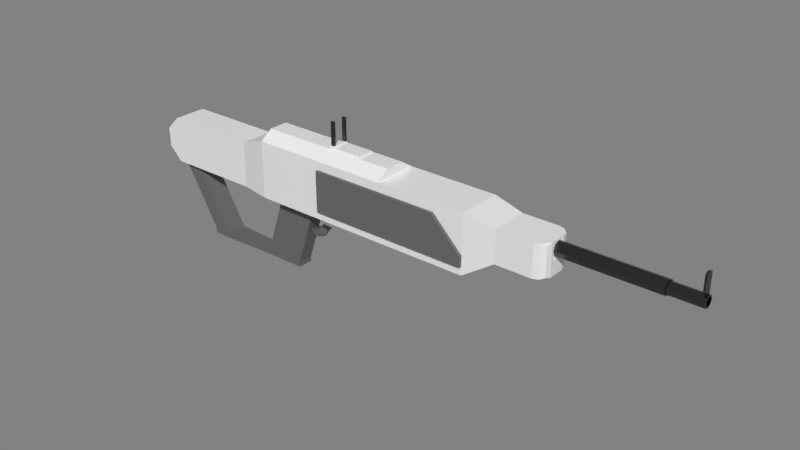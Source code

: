 # Source: playerGun.blend  (saved by Blender 2.79.0; exported with 4.5.12 LTS)
import bpy
from mathutils import Matrix  # noqa: F401  (used for matrix-valued properties, if any)

bpy.ops.wm.read_factory_settings(use_empty=True)
scene = bpy.context.scene
scene.name = 'Scene'

# ---- collections
col_collection_1 = bpy.data.collections.new('Collection 1'); scene.collection.children.link(col_collection_1)

# ---- materials (node trees are filled in below, after node groups)
mat_gun_base = bpy.data.materials.new('gun_base')
mat_gun_base.alpha_threshold = 0.0
mat_gun_base.roughness = 0.5
mat_gun_grey = bpy.data.materials.new('gun_grey')
mat_gun_grey.alpha_threshold = 0.0
mat_gun_grey.roughness = 0.5
mat_gun_metal = bpy.data.materials.new('gun_metal')
mat_gun_metal.alpha_threshold = 0.0
mat_gun_metal.roughness = 0.5
mat_gun_light1 = bpy.data.materials.new('gun_light1')
mat_gun_light1.alpha_threshold = 0.0
mat_gun_light1.roughness = 0.5

# ---- material node trees
mat_gun_base.use_nodes = True; mat_gun_base.node_tree.nodes.clear()
_N = mat_gun_base.node_tree.nodes; _L = mat_gun_base.node_tree.links
n0 = _N.new('ShaderNodeOutputMaterial'); n0.name = 'Material Output'; n0.location = (300, 300)
n1 = _N.new('ShaderNodeBsdfPrincipled'); n1.name = 'Principled BSDF'; n1.location = (10, 300)
n1.width = 150
n1.subsurface_method = 'BURLEY'
n1.inputs[2].default_value = 0.3
n1.inputs[3].default_value = 1.45
n1.inputs[9].default_value = (1.0, 1.0, 1.0)
_L.new(n1.outputs[0], n0.inputs[0])
n0.is_active_output = True
mat_gun_grey.use_nodes = True; mat_gun_grey.node_tree.nodes.clear()
_N = mat_gun_grey.node_tree.nodes; _L = mat_gun_grey.node_tree.links
n0 = _N.new('ShaderNodeOutputMaterial'); n0.name = 'Material Output'; n0.location = (300, 300)
n1 = _N.new('ShaderNodeBsdfPrincipled'); n1.name = 'Principled BSDF'; n1.location = (10, 300)
n1.width = 150
n1.subsurface_method = 'BURLEY'
n1.inputs[0].default_value = (0.1329, 0.1329, 0.1329, 1.0)
n1.inputs[2].default_value = 0.6
n1.inputs[3].default_value = 1.45
n1.inputs[9].default_value = (1.0, 1.0, 1.0)
_L.new(n1.outputs[0], n0.inputs[0])
n0.is_active_output = True
mat_gun_metal.use_nodes = True; mat_gun_metal.node_tree.nodes.clear()
_N = mat_gun_metal.node_tree.nodes; _L = mat_gun_metal.node_tree.links
n0 = _N.new('ShaderNodeOutputMaterial'); n0.name = 'Material Output'; n0.location = (300, 300)
n1 = _N.new('ShaderNodeBsdfPrincipled'); n1.name = 'Principled BSDF'; n1.location = (10, 300)
n1.width = 150
n1.subsurface_method = 'BURLEY'
n1.inputs[0].default_value = (0.1065, 0.1065, 0.1065, 1.0)
n1.inputs[1].default_value = 1.0
n1.inputs[2].default_value = 0.2
n1.inputs[3].default_value = 1.45
n1.inputs[9].default_value = (1.0, 1.0, 1.0)
_L.new(n1.outputs[0], n0.inputs[0])
n0.is_active_output = True
mat_gun_light1.use_nodes = True; mat_gun_light1.node_tree.nodes.clear()
_N = mat_gun_light1.node_tree.nodes; _L = mat_gun_light1.node_tree.links
n0 = _N.new('ShaderNodeOutputMaterial'); n0.name = 'Material Output'; n0.location = (300, 300)
n1 = _N.new('ShaderNodeEmission'); n1.name = 'Emission'; n1.location = (10, 300)
n1.inputs[0].default_value = (0.0, 0.8, 0.02629, 1.0)
_L.new(n1.outputs[0], n0.inputs[0])
n0.is_active_output = True

# ---- world
world_world = bpy.data.worlds.new('World'); scene.world = world_world
world_world.use_nodes = True; world_world.node_tree.nodes.clear()
_N = world_world.node_tree.nodes; _L = world_world.node_tree.links
n0 = _N.new('ShaderNodeOutputWorld'); n0.name = 'World Output'; n0.location = (300, 300)
n1 = _N.new('ShaderNodeBackground'); n1.name = 'Background'; n1.location = (110, 300)
n1.inputs[0].default_value = (0.04445, 0.04445, 0.04445, 1.0)
n1.inputs[1].default_value = 5.0
_L.new(n1.outputs[0], n0.inputs[0])
n0.is_active_output = True
world_world.color = (0.0, 0.0, 0.0)
world_world.use_sun_shadow = False
world_world.sun_shadow_jitter_overblur = 0.0
world_world.cycles.sampling_method = 'MANUAL'

# ---- meshes
me_cube = bpy.data.meshes.new('Cube')
me_cube.from_pydata([(-213.2, -45.2, -57.73), (-213.2, -45.2, 57.73), (-213.2, 45.2, -57.73), (-213.2, 45.2, 57.73), (250.8, -45.2, -57.73), (250.8, -45.2, 57.73), (250.8, 45.2, -57.73), (250.8, 45.2, 57.73), (71.06, 45.2, -57.73), (-71.06, 45.2, -57.73), (-71.06, 45.2, 57.73), (71.06, 45.2, 57.73), (-71.06, -45.2, -57.73), (71.06, -45.2, -57.73), (71.06, -45.2, 57.73), (-71.06, -45.2, 57.73), (-195.1, 15.66, -57.73), (-195.1, -15.66, -57.73), (-113.5, 15.66, -57.73), (-113.5, -15.66, -57.73), (-239.3, 15.66, -189.9), (-239.3, -15.66, -189.9), (-157.6, 15.66, -189.9), (-157.6, -15.66, -189.9), (-275.7, 33.73, -57.73), (-275.7, -33.73, -57.73), (-275.7, -33.73, 35.14), (-275.7, 33.73, 35.14), (-92.88, -6.369, -57.73), (-92.88, 6.369, -57.73), (-75.63, -3.229, -57.73), (-75.63, 3.229, -57.73), (-239.3, 15.66, -200.3), (-239.3, -15.66, -200.3), (-157.6, 15.66, -200.3), (-157.6, -15.66, -200.3), (-352.3, 20.62, -189.9), (-352.3, -20.62, -189.9), (-352.3, 20.62, -200.3), (-352.3, -20.62, -200.3), (-390.3, 20.62, -189.9), (-390.3, -20.62, -189.9), (-390.3, 20.62, -200.3), (-390.3, -20.62, -200.3), (-431.2, 20.62, -52.62), (-431.2, -20.62, -52.62), (-469.2, 20.62, -52.62), (-469.2, -20.62, -52.62), (213.2, -32.75, -72.94), (213.2, 32.75, -72.94), (71.06, -32.75, -72.94), (71.06, 32.75, -72.94), (-71.06, 32.75, -72.94), (-71.06, -32.75, -72.94), (213.2, -11.24, -84.41), (213.2, 11.24, -84.41), (71.06, -11.24, -84.41), (71.06, 11.24, -84.41), (-71.06, 11.24, -84.41), (-71.06, -11.24, -84.41), (311.3, 38.24, 45.21), (311.3, 38.24, -17.88), (311.3, -38.24, -17.88), (311.3, -38.24, 45.21), (404.8, 0.0, -17.88), (404.8, 0.0, 45.21), (596.6, 14.0, 28.61), (404.8, 14.0, 28.61), (404.8, 9.901, 18.71), (404.8, -8.641e-07, 14.61), (404.8, 3.599e-07, 42.61), (404.8, -9.901, 38.51), (404.8, -14.0, 28.61), (404.8, -9.901, 18.71), (404.8, 9.901, 38.51), (596.6, 11.67, 28.61), (596.6, 9.901, 18.71), (596.6, -8.641e-07, 14.61), (596.6, 3.599e-07, 42.61), (596.6, -9.901, 38.51), (596.6, -14.0, 28.61), (596.6, -9.901, 18.71), (596.6, 9.901, 38.51), (659.5, 11.67, 28.61), (596.6, 8.25, 20.36), (596.6, -7.424e-07, 16.94), (596.6, 2.776e-07, 40.27), (596.6, -8.25, 36.86), (596.6, -11.67, 28.61), (596.6, -8.25, 20.36), (596.6, 8.25, 36.86), (659.5, 8.25, 20.36), (659.5, -7.424e-07, 16.94), (659.5, 2.776e-07, 40.27), (659.5, -8.25, 36.86), (659.5, -11.67, 28.61), (659.5, -8.25, 20.36), (659.5, 8.25, 36.86), (604.0, 8.481, 28.61), (659.5, 8.481, 28.61), (659.5, 5.997, 22.61), (659.5, -5.467e-07, 20.13), (659.5, 1.947e-07, 37.09), (659.5, -5.997, 34.6), (659.5, -8.481, 28.61), (659.5, -5.997, 22.61), (659.5, 5.997, 34.6), (604.0, 5.997, 22.61), (604.0, -5.467e-07, 20.13), (604.0, 1.947e-07, 37.09), (604.0, -5.997, 34.6), (604.0, -8.481, 28.61), (604.0, -5.997, 22.61), (604.0, 5.997, 34.6), (604.0, -1.76e-07, 28.61), (-468.4, 33.73, -57.73), (-495.5, 33.73, -30.65), (-495.5, -33.73, -30.65), (-468.4, -33.73, -57.73), (-468.4, -33.73, 35.14), (-495.5, -33.73, 8.058), (-495.5, 33.73, 8.058), (-468.4, 33.73, 35.14), (-75.63, 3.229, -74.22), (-92.88, 6.369, -74.22), (-75.63, -3.229, -74.22), (-92.88, -6.369, -74.22), (-84.28, 3.229, -95.57), (-101.5, 6.369, -95.57), (-84.28, -3.229, -95.57), (-101.5, -6.369, -95.57), (-103.0, 3.229, -120.5), (-110.3, 6.369, -104.8), (-103.0, -3.229, -120.5), (-110.3, -6.369, -104.8), (-123.6, 3.229, -126.9), (-130.9, 6.369, -111.3), (-123.6, -3.229, -126.9), (-130.9, -6.369, -111.3), (-143.8, 2.085, -122.0), (-148.5, 4.114, -112.0), (-143.8, -2.085, -122.0), (-148.5, -4.114, -112.0), (71.06, 45.2, 40.58), (250.8, 45.2, -40.58), (250.8, -45.2, -40.58), (71.06, -45.2, -40.58), (71.06, 45.2, -40.58), (-71.06, 45.2, -40.58), (-71.06, 45.2, 40.58), (-71.06, -45.2, -40.58), (71.06, -45.2, 40.58), (-71.06, -45.2, 40.58), (71.06, 50.92, 40.58), (250.8, 50.92, -40.58), (250.8, -50.92, -40.58), (71.06, -50.92, -40.58), (71.06, 50.92, -40.58), (-71.06, 50.92, -40.58), (-71.06, 50.92, 40.58), (-71.06, -50.92, -40.58), (71.06, -50.92, 40.58), (-71.06, -50.92, 40.58), (652.4, 2.776e-07, 40.27), (652.4, -8.25, 36.86), (652.4, 8.25, 36.86), (655.8, 2.776e-07, 40.27), (655.8, -8.25, 36.86), (655.8, 8.25, 36.86), (652.4, 2.776e-07, 78.56), (652.4, -8.25, 75.14), (652.4, 8.25, 75.14), (655.8, 2.776e-07, 78.56), (655.8, -8.25, 75.14), (655.8, 8.25, 75.14), (-213.2, -19.47, 75.03), (-213.2, 19.47, 75.03), (-71.06, -19.47, 75.03), (-71.06, 19.47, 75.03), (71.06, 19.47, 75.03), (71.06, -19.47, 75.03), (-66.15, 16.48, 75.03), (4.03, 16.48, 75.03), (4.03, -16.48, 75.03), (-66.15, -16.48, 75.03), (-66.15, 16.48, 78.11), (4.03, 16.48, 78.11), (4.03, -16.48, 78.11), (-66.15, -16.48, 78.11), (-62.95, 16.48, 78.11), (-56.04, 16.48, 78.11), (-56.04, -16.48, 78.11), (-62.95, -16.48, 78.11), (-62.95, 16.48, 80.96), (-56.04, 16.48, 80.96), (-56.04, -16.48, 80.96), (-62.95, -16.48, 80.96), (-62.95, 12.13, 80.96), (-56.04, 12.13, 80.96), (-56.04, -12.13, 80.96), (-62.95, -12.13, 80.96), (-62.95, 16.48, 126.7), (-56.04, 16.48, 126.7), (-56.04, -16.48, 126.7), (-62.95, -16.48, 126.7), (-62.95, 12.13, 126.7), (-56.04, 12.13, 126.7), (-56.04, -12.13, 126.7), (-62.95, -12.13, 126.7), (250.8, 45.2, -19.81), (190.4, 45.2, 40.58), (250.8, 45.2, 57.73), (190.4, -45.2, 40.58), (250.8, -45.2, -19.81), (250.8, -45.2, 57.73), (190.4, 50.92, 40.58), (250.8, 50.92, -19.81), (250.8, -50.92, -19.81), (190.4, -50.92, 40.58), (404.8, 16.77, 40.13), (383.3, 38.24, 45.21), (404.8, 16.77, 45.21), (401.9, 27.51, 42.67), (394.1, 35.36, 44.53), (383.3, 38.24, -17.88), (404.8, 16.77, 17.08), (404.8, 16.77, -17.88), (394.1, 35.36, -17.2), (401.9, 27.51, -15.34), (404.8, -16.77, 17.08), (383.3, -38.24, -17.88), (404.8, -16.77, -17.88), (401.9, -27.51, -15.34), (394.1, -35.36, -17.2), (383.3, -38.24, 45.21), (404.8, -16.77, 40.13), (404.8, -16.77, 45.21), (394.1, -35.36, 44.53), (401.9, -27.51, 42.67), (383.3, 38.24, 28.61), (404.8, 16.77, 28.61), (394.1, 35.36, 28.61), (401.9, 27.51, 28.61), (404.8, -16.77, 28.61), (383.3, -38.24, 28.61), (401.9, -27.51, 28.61), (394.1, -35.36, 28.61), (62.07, 50.92, -28.49), (-62.07, 50.92, -28.49), (-62.07, 50.92, 28.49), (62.07, 50.92, 28.49), (62.07, 46.19, -28.49), (-62.07, 46.19, -28.49), (-62.07, 46.19, 28.49), (62.07, 46.19, 28.49), (44.98, 49.56, 11.17), (25.77, 49.56, 11.17), (25.77, 49.56, 16.77), (44.98, 49.56, 16.77), (44.98, 46.83, 11.17), (25.77, 46.83, 11.17), (25.77, 46.83, 16.77), (44.98, 46.83, 16.77), (41.45, 46.19, -24.33), (53.0, 46.19, -12.78), (62.07, 46.19, -28.49), (-53.0, 46.19, -12.78), (-41.45, 46.19, -24.33), (-62.07, 46.19, -28.49), (-41.45, 46.19, 24.33), (-53.0, 46.19, 12.78), (-62.07, 46.19, 28.49), (53.0, 46.19, 12.78), (41.45, 46.19, 24.33), (62.07, 46.19, 28.49), (53.0, 49.56, -12.78), (41.45, 49.56, -24.33), (50.46, 49.56, -13.07), (-41.45, 49.56, -24.33), (-53.0, 49.56, -12.78), (-42.47, 49.56, -19.58), (-53.0, 49.56, 12.78), (-41.45, 49.56, 24.33), (-41.51, 49.56, 23.23), (41.45, 49.56, 24.33), (53.0, 49.56, 12.78), (44.98, 49.56, 16.77)], [], [(1, 3, 27, 26), (209, 144, 154, 216), (5, 4, 62, 63), (12, 15, 1, 0), (6, 4, 48, 49), (15, 14, 180, 177), (7, 11, 14, 5), (10, 3, 176, 178), (2, 9, 18, 16), (12, 9, 52, 53), (10, 11, 143, 149), (15, 12, 150, 152), (2, 3, 10, 9), (157, 153, 215, 216, 154), (17, 16, 20, 21), (0, 2, 16, 17), (19, 18, 29, 28), (12, 0, 17, 19), (23, 21, 33, 35), (18, 19, 23, 22), (16, 18, 22, 20), (19, 17, 21, 23), (30, 28, 126, 125), (2, 0, 25, 24), (3, 2, 24, 27), (0, 1, 26, 25), (27, 24, 115, 116, 121, 122), (117, 120, 121, 116), (25, 26, 119, 120, 117, 118), (26, 27, 122, 119), (32, 34, 35, 33), (33, 21, 37, 39), (22, 23, 35, 34), (20, 22, 34, 32), (36, 38, 42, 40), (32, 33, 39, 38), (21, 20, 36, 37), (20, 32, 38, 36), (41, 40, 42, 43), (38, 39, 43, 42), (39, 37, 41, 43), (40, 41, 47, 46), (45, 44, 46, 47), (41, 37, 45, 47), (36, 40, 46, 44), (37, 36, 44, 45), (52, 51, 57, 58), (53, 52, 58, 59), (8, 6, 49, 51), (4, 13, 50, 48), (13, 12, 53, 50), (9, 8, 51, 52), (57, 55, 54, 56), (58, 57, 56, 59), (48, 50, 56, 54), (50, 53, 59, 56), (51, 49, 55, 57), (49, 48, 54, 55), (229, 231, 64, 69, 73), (4, 6, 61, 62), (7, 5, 63, 60), (6, 7, 60, 61), (65, 236, 235, 71, 70), (64, 226, 225, 68, 69), (225, 240, 67, 68), (219, 221, 65, 70, 74), (62, 61, 224, 226, 64, 231, 230), (235, 243, 72, 71), (70, 71, 79, 78), (67, 74, 82, 66), (74, 70, 78, 82), (69, 68, 76, 77), (63, 62, 230, 244, 234), (243, 229, 73, 72), (240, 219, 74, 67), (60, 63, 234, 236, 65, 221, 220), (77, 76, 84, 85), (80, 81, 89, 88), (81, 77, 85, 89), (79, 80, 88, 87), (68, 67, 66, 76), (71, 72, 80, 79), (73, 69, 77, 81), (72, 73, 81, 80), (89, 85, 92, 96), (87, 88, 95, 94), (84, 75, 83, 91), (94, 93, 166, 167), (82, 78, 86, 90), (66, 82, 90, 75), (78, 79, 87, 86), (76, 66, 75, 84), (91, 83, 99, 100), (93, 94, 103, 102), (83, 97, 106, 99), (97, 93, 102, 106), (88, 89, 96, 95), (85, 84, 91, 92), (97, 90, 165, 168), (75, 90, 97, 83), (99, 106, 113, 98), (106, 102, 109, 113), (101, 100, 107, 108), (104, 105, 112, 111), (94, 95, 104, 103), (96, 92, 101, 105), (95, 96, 105, 104), (92, 91, 100, 101), (114, 109, 110, 111), (108, 114, 111, 112), (107, 98, 114, 108), (98, 113, 109, 114), (102, 103, 110, 109), (100, 99, 98, 107), (103, 104, 111, 110), (105, 101, 108, 112), (115, 118, 117, 116), (119, 122, 121, 120), (24, 25, 118, 115), (18, 9, 31, 29), (12, 19, 28, 30), (9, 12, 30, 31), (123, 125, 129, 127), (31, 30, 125, 123), (29, 31, 123, 124), (28, 29, 124, 126), (130, 128, 132, 134), (126, 124, 128, 130), (124, 123, 127, 128), (125, 126, 130, 129), (133, 134, 138, 137), (128, 127, 131, 132), (129, 130, 134, 133), (127, 129, 133, 131), (138, 136, 140, 142), (131, 133, 137, 135), (134, 132, 136, 138), (132, 131, 135, 136), (139, 141, 142, 140), (136, 135, 139, 140), (137, 138, 142, 141), (135, 137, 141, 139), (144, 147, 157, 154), (150, 146, 156, 160), (11, 7, 211, 210, 143), (146, 145, 155, 156), (6, 8, 147, 144), (14, 15, 152, 151), (9, 10, 149, 148), (212, 151, 161, 218), (4, 5, 214, 213, 145), (8, 9, 148, 147), (13, 4, 145, 146), (12, 13, 146, 150), (155, 217, 218, 161, 156), (156, 161, 162, 160), (158, 159, 249, 248), (152, 150, 160, 162), (7, 6, 144, 209, 211), (145, 213, 217, 155), (147, 148, 158, 157), (148, 149, 159, 158), (5, 14, 151, 212, 214), (151, 152, 162, 161), (149, 143, 153, 159), (167, 166, 172, 173), (168, 165, 171, 174), (90, 86, 163, 165), (86, 87, 164, 163), (93, 97, 168, 166), (87, 94, 167, 164), (169, 170, 173, 172), (171, 169, 172, 174), (163, 164, 170, 169), (166, 168, 174, 172), (164, 167, 173, 170), (165, 163, 169, 171), (178, 176, 175, 177), (178, 177, 184, 181), (11, 10, 178, 179), (3, 1, 175, 176), (1, 15, 177, 175), (14, 11, 179, 180), (181, 184, 188, 185), (177, 180, 183, 184), (180, 179, 182, 183), (179, 178, 181, 182), (187, 186, 190, 191), (184, 183, 187, 188), (183, 182, 186, 187), (182, 181, 185, 186), (190, 189, 193, 194), (186, 185, 189, 190), (185, 188, 192, 189), (188, 187, 191, 192), (193, 196, 200, 197), (189, 192, 196, 193), (192, 191, 195, 196), (191, 190, 194, 195), (198, 197, 200, 199), (200, 196, 204, 208), (195, 194, 198, 199), (195, 199, 207, 203), (204, 203, 207, 208), (202, 201, 205, 206), (196, 195, 203, 204), (197, 198, 206, 205), (198, 194, 202, 206), (193, 197, 205, 201), (194, 193, 201, 202), (199, 200, 208, 207), (209, 210, 211), (212, 213, 214), (209, 216, 215, 210), (217, 213, 212, 218), (143, 210, 215, 153), (219, 222, 221), (222, 223, 221), (223, 220, 221), (224, 227, 226), (227, 228, 226), (228, 225, 226), (229, 232, 231), (232, 233, 231), (233, 230, 231), (234, 237, 236), (237, 238, 236), (238, 235, 236), (240, 225, 228, 242), (242, 228, 227, 241), (241, 227, 224, 239), (244, 230, 233, 246), (246, 233, 232, 245), (245, 232, 229, 243), (219, 240, 242, 222), (222, 242, 241, 223), (223, 241, 239, 220), (234, 244, 246, 237), (237, 246, 245, 238), (238, 245, 243, 235), (61, 60, 220, 239, 224), (248, 249, 253, 252), (157, 158, 248, 247), (153, 157, 247, 250), (159, 153, 250, 249), (269, 273, 284, 282), (247, 248, 252, 251), (250, 247, 251, 254), (249, 250, 254, 253), (266, 270, 281, 279), (272, 264, 275, 285), (251, 252, 268, 267, 263, 265), (277, 276, 278, 280, 256, 255), (283, 282, 284, 286, 258, 257), (253, 254, 274, 273, 269, 271), (252, 253, 271, 270, 266, 268), (254, 251, 265, 264, 272, 274), (255, 256, 260, 259), (286, 285, 275, 277, 255, 258), (280, 279, 281, 283, 257, 256), (260, 261, 262, 259), (258, 255, 259, 262), (257, 258, 262, 261), (256, 257, 261, 260), (263, 264, 265), (266, 267, 268), (269, 270, 271), (272, 273, 274), (275, 276, 277), (278, 279, 280), (281, 282, 283), (284, 285, 286), (263, 276, 275, 264), (284, 273, 272, 285), (281, 270, 269, 282), (278, 267, 266, 279), (263, 267, 278, 276)])
me_cube.polygons.foreach_set('material_index', [0, 1, 0, 0, 0, 0, 0, 0, 0, 0, 0, 0, 0, 1, 1, 0, 0, 0, 1, 1, 1, 1, 1, 0, 0, 0, 0, 0, 0, 0, 1, 1, 1, 1, 1, 1, 1, 1, 1, 1, 1, 1, 0, 1, 1, 1, 0, 0, 0, 0, 0, 0, 0, 0, 0, 0, 0, 0, 0, 0, 0, 0, 0, 0, 0, 0, 0, 0, 2, 2, 2, 2, 0, 0, 0, 0, 2, 2, 2, 2, 2, 2, 2, 2, 2, 2, 2, 2, 2, 2, 2, 2, 2, 2, 2, 2, 2, 2, 2, 2, 2, 2, 2, 2, 2, 2, 2, 2, 2, 2, 2, 2, 2, 2, 2, 2, 0, 0, 0, 0, 0, 0, 1, 1, 1, 1, 1, 1, 1, 1, 1, 1, 1, 1, 1, 1, 1, 1, 1, 1, 1, 1, 1, 1, 0, 1, 0, 0, 0, 1, 0, 0, 0, 0, 1, 1, 1, 1, 0, 1, 1, 1, 0, 1, 1, 2, 2, 2, 2, 2, 2, 2, 2, 2, 2, 2, 2, 0, 0, 0, 0, 0, 0, 0, 0, 0, 0, 0, 0, 0, 0, 0, 0, 0, 0, 0, 0, 0, 0, 0, 2, 0, 2, 2, 2, 2, 2, 2, 2, 2, 2, 0, 0, 1, 1, 1, 0, 0, 0, 0, 0, 0, 0, 0, 0, 0, 0, 0, 0, 0, 0, 0, 0, 0, 0, 0, 0, 0, 0, 0, 0, 1, 1, 1, 1, 1, 1, 1, 1, 1, 1, 1, 1, 1, 1, 1, 1, 1, 1, 1, 3, 1, 1, 1, 1, 1, 1, 1, 1, 1, 1, 1, 1, 1, 1, 1, 1])
me_cube.materials.append(mat_gun_base)
me_cube.materials.append(mat_gun_grey)
me_cube.materials.append(mat_gun_metal)
me_cube.materials.append(mat_gun_light1)
me_cube.use_remesh_preserve_volume = False
me_cube.use_remesh_preserve_attributes = False
me_cube.use_mirror_vertex_groups = False
me_cube.update()

# ---- objects
ob_cube = bpy.data.objects.new('Cube', me_cube)

# ---- transforms, parenting, visibility, modifiers, constraints
ob_cube.location = (0.0, 0.0, 0.0)
ob_cube.lineart.crease_threshold = 0.0

# ---- collection membership
col_collection_1.objects.link(ob_cube)

# ---- scene / render settings (as saved in the file)
scene.frame_start = 1; scene.frame_end = 250; scene.frame_set(1)
scene.render.engine = 'CYCLES'
scene.render.resolution_percentage = 50
scene.render.fps = 25
scene.render.dither_intensity = 0.0
scene.render.use_motion_blur = True
scene.cycles.use_denoising = False
scene.cycles.samples = 128
scene.cycles.sampling_pattern = 'TABULATED_SOBOL'
scene.cycles.use_adaptive_sampling = False
scene.cycles.use_light_tree = False
scene.cycles.blur_glossy = 0.0
scene.cycles.sample_clamp_indirect = 0.0
scene.view_settings.view_transform = 'Standard'
scene.unit_settings.scale_length = 0.01
bpy.context.view_layer.update()

# ---- added for rendering (the .blend has no active camera and no usable light): camera, sun
cam_auto = bpy.data.cameras.new('AutoCamera')
cam_auto.lens = 50.0
cam_auto.sensor_width = 36.0
cam_auto.clip_end = 19561.4
ob_auto_camera = bpy.data.objects.new('AutoCamera', cam_auto)
scene.collection.objects.link(ob_auto_camera)
ob_auto_camera.location = (1196.63, -1337.54, 854.921)
ob_auto_camera.rotation_euler = (1.09748, -7.21219e-08, 0.694738)
scene.camera = ob_auto_camera
light_auto_sun = bpy.data.lights.new('AutoSun', 'SUN')
light_auto_sun.energy = 3.0
light_auto_sun.angle = 0.0523599
ob_auto_sun = bpy.data.objects.new('AutoSun', light_auto_sun)
scene.collection.objects.link(ob_auto_sun)
ob_auto_sun.rotation_euler = (0.872665, 0.174533, 0.523599)
bpy.context.view_layer.update()
